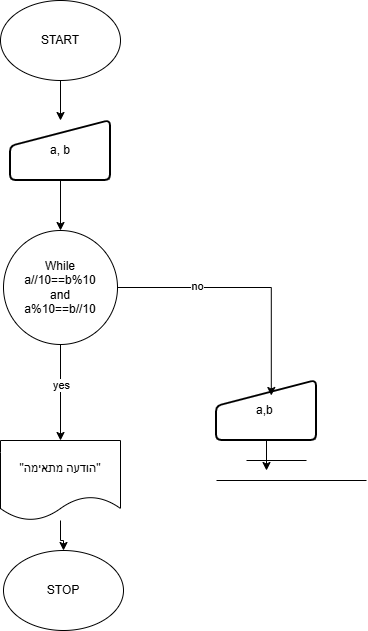

The diagram above was exported from draw.io. Its source (the exported page's mxGraphModel, read from the mxfile embedded in the PNG):
<mxGraphModel dx="1214" dy="633" grid="1" gridSize="10" guides="1" tooltips="1" connect="1" arrows="1" fold="1" page="1" pageScale="1" pageWidth="827" pageHeight="1169" math="0" shadow="0">
  <root>
    <mxCell id="0" />
    <mxCell id="1" parent="0" />
    <mxCell id="lwd71J4IIiJSbwF4bqaP-7" edge="1" parent="1" source="lwd71J4IIiJSbwF4bqaP-1" style="edgeStyle=orthogonalEdgeStyle;rounded=0;orthogonalLoop=1;jettySize=auto;html=1;" target="lwd71J4IIiJSbwF4bqaP-2" value="">
      <mxGeometry relative="1" as="geometry" />
    </mxCell>
    <mxCell id="lwd71J4IIiJSbwF4bqaP-1" parent="1" style="ellipse;whiteSpace=wrap;html=1;" value="START" vertex="1">
      <mxGeometry height="80" width="120" x="354" y="50" as="geometry" />
    </mxCell>
    <mxCell id="lwd71J4IIiJSbwF4bqaP-8" edge="1" parent="1" source="lwd71J4IIiJSbwF4bqaP-2" style="edgeStyle=orthogonalEdgeStyle;rounded=0;orthogonalLoop=1;jettySize=auto;html=1;" target="lwd71J4IIiJSbwF4bqaP-3" value="">
      <mxGeometry relative="1" as="geometry" />
    </mxCell>
    <mxCell id="lwd71J4IIiJSbwF4bqaP-2" parent="1" style="html=1;strokeWidth=2;shape=manualInput;whiteSpace=wrap;rounded=1;size=26;arcSize=11;" value="a, b" vertex="1">
      <mxGeometry height="60" width="100" x="364" y="170" as="geometry" />
    </mxCell>
    <mxCell id="lwd71J4IIiJSbwF4bqaP-9" edge="1" parent="1" source="lwd71J4IIiJSbwF4bqaP-3" style="edgeStyle=orthogonalEdgeStyle;rounded=0;orthogonalLoop=1;jettySize=auto;html=1;" target="lwd71J4IIiJSbwF4bqaP-5" value="">
      <mxGeometry relative="1" as="geometry" />
    </mxCell>
    <mxCell id="lwd71J4IIiJSbwF4bqaP-12" connectable="0" parent="lwd71J4IIiJSbwF4bqaP-9" style="edgeLabel;html=1;align=center;verticalAlign=middle;resizable=0;points=[];" value="yes" vertex="1">
      <mxGeometry relative="1" x="-0.1765" as="geometry">
        <mxPoint as="offset" />
      </mxGeometry>
    </mxCell>
    <mxCell id="lwd71J4IIiJSbwF4bqaP-3" parent="1" style="ellipse;whiteSpace=wrap;html=1;aspect=fixed;" value="While&lt;div&gt;a//10==b%10&lt;/div&gt;&lt;div&gt;and&lt;/div&gt;&lt;div&gt;a%10==b//10&lt;/div&gt;" vertex="1">
      <mxGeometry height="114" width="114" x="357" y="280" as="geometry" />
    </mxCell>
    <mxCell id="lwd71J4IIiJSbwF4bqaP-16" edge="1" parent="1" source="lwd71J4IIiJSbwF4bqaP-4" style="edgeStyle=orthogonalEdgeStyle;rounded=0;orthogonalLoop=1;jettySize=auto;html=1;">
      <mxGeometry relative="1" as="geometry">
        <mxPoint x="620" y="520" as="targetPoint" />
      </mxGeometry>
    </mxCell>
    <mxCell id="lwd71J4IIiJSbwF4bqaP-4" parent="1" style="html=1;strokeWidth=2;shape=manualInput;whiteSpace=wrap;rounded=1;size=26;arcSize=11;" value="a,b&amp;nbsp;" vertex="1">
      <mxGeometry height="60" width="100" x="570" y="430" as="geometry" />
    </mxCell>
    <mxCell id="lwd71J4IIiJSbwF4bqaP-10" edge="1" parent="1" source="lwd71J4IIiJSbwF4bqaP-5" style="edgeStyle=orthogonalEdgeStyle;rounded=0;orthogonalLoop=1;jettySize=auto;html=1;" target="lwd71J4IIiJSbwF4bqaP-6" value="">
      <mxGeometry relative="1" as="geometry" />
    </mxCell>
    <mxCell id="lwd71J4IIiJSbwF4bqaP-5" parent="1" style="shape=document;whiteSpace=wrap;html=1;boundedLbl=1;" value="&quot;הודעה מתאימה&quot;" vertex="1">
      <mxGeometry height="80" width="120" x="354" y="490" as="geometry" />
    </mxCell>
    <mxCell id="lwd71J4IIiJSbwF4bqaP-6" parent="1" style="ellipse;whiteSpace=wrap;html=1;" value="STOP" vertex="1">
      <mxGeometry height="80" width="120" x="357" y="600" as="geometry" />
    </mxCell>
    <mxCell id="lwd71J4IIiJSbwF4bqaP-11" edge="1" parent="1" source="lwd71J4IIiJSbwF4bqaP-3" style="edgeStyle=orthogonalEdgeStyle;rounded=0;orthogonalLoop=1;jettySize=auto;html=1;entryX=0.548;entryY=0.25;entryDx=0;entryDy=0;entryPerimeter=0;" target="lwd71J4IIiJSbwF4bqaP-4">
      <mxGeometry relative="1" as="geometry" />
    </mxCell>
    <mxCell id="lwd71J4IIiJSbwF4bqaP-13" connectable="0" parent="lwd71J4IIiJSbwF4bqaP-11" style="edgeLabel;html=1;align=center;verticalAlign=middle;resizable=0;points=[];" value="no" vertex="1">
      <mxGeometry relative="1" x="-0.4003" y="2" as="geometry">
        <mxPoint as="offset" />
      </mxGeometry>
    </mxCell>
    <mxCell id="lwd71J4IIiJSbwF4bqaP-14" edge="1" parent="1" style="endArrow=none;html=1;rounded=0;" value="">
      <mxGeometry height="50" relative="1" width="50" as="geometry">
        <mxPoint x="600" y="510" as="sourcePoint" />
        <mxPoint x="660" y="510" as="targetPoint" />
      </mxGeometry>
    </mxCell>
    <mxCell id="lwd71J4IIiJSbwF4bqaP-15" edge="1" parent="1" style="endArrow=none;html=1;rounded=0;" value="">
      <mxGeometry height="50" relative="1" width="50" as="geometry">
        <mxPoint x="570" y="530" as="sourcePoint" />
        <mxPoint x="720" y="530" as="targetPoint" />
      </mxGeometry>
    </mxCell>
  </root>
</mxGraphModel>